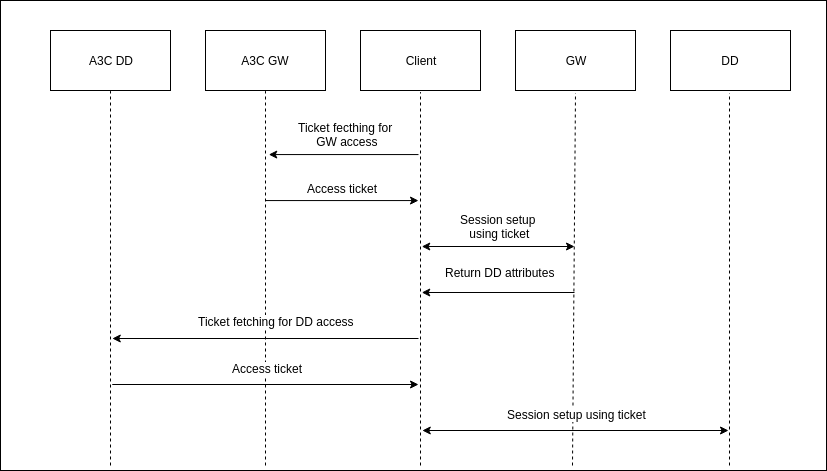

The diagram above was exported from draw.io. Its source (the exported page's mxGraphModel, read from the mxfile embedded in the PNG):
<mxGraphModel dx="1355" dy="806" grid="1" gridSize="10" guides="1" tooltips="1" connect="1" arrows="1" fold="1" page="1" pageScale="1" pageWidth="827" pageHeight="1169" math="0" shadow="0">
  <root>
    <mxCell id="0" />
    <mxCell id="1" parent="0" />
    <mxCell id="usJ1ibfgeTMF_TBrYJ2u-1" value="" style="rounded=0;whiteSpace=wrap;html=1;" parent="1" vertex="1">
      <mxGeometry width="826" height="470" as="geometry" />
    </mxCell>
    <mxCell id="usJ1ibfgeTMF_TBrYJ2u-4" value="A3C DD" style="rounded=0;whiteSpace=wrap;html=1;" parent="1" vertex="1">
      <mxGeometry x="50" y="30" width="120" height="60" as="geometry" />
    </mxCell>
    <mxCell id="usJ1ibfgeTMF_TBrYJ2u-5" value="GW" style="rounded=0;whiteSpace=wrap;html=1;" parent="1" vertex="1">
      <mxGeometry x="515" y="30" width="120" height="60" as="geometry" />
    </mxCell>
    <mxCell id="usJ1ibfgeTMF_TBrYJ2u-7" value="A3C GW" style="rounded=0;whiteSpace=wrap;html=1;" parent="1" vertex="1">
      <mxGeometry x="205" y="30" width="120" height="60" as="geometry" />
    </mxCell>
    <mxCell id="usJ1ibfgeTMF_TBrYJ2u-8" value="Client" style="rounded=0;whiteSpace=wrap;html=1;" parent="1" vertex="1">
      <mxGeometry x="360" y="30" width="120" height="60" as="geometry" />
    </mxCell>
    <mxCell id="usJ1ibfgeTMF_TBrYJ2u-11" value="" style="endArrow=none;dashed=1;html=1;exitX=0;exitY=0.995;exitDx=0;exitDy=0;exitPerimeter=0;entryX=0;entryY=0.159;entryDx=0;entryDy=0;entryPerimeter=0;" parent="1" edge="1">
      <mxGeometry width="50" height="50" relative="1" as="geometry">
        <mxPoint x="110" y="465" as="sourcePoint" />
        <mxPoint x="110" y="90.63000000000002" as="targetPoint" />
      </mxGeometry>
    </mxCell>
    <mxCell id="usJ1ibfgeTMF_TBrYJ2u-13" value="" style="endArrow=none;dashed=1;html=1;exitX=0;exitY=0.995;exitDx=0;exitDy=0;exitPerimeter=0;entryX=0;entryY=0.159;entryDx=0;entryDy=0;entryPerimeter=0;" parent="1" edge="1">
      <mxGeometry width="50" height="50" relative="1" as="geometry">
        <mxPoint x="265" y="465" as="sourcePoint" />
        <mxPoint x="265" y="90.63" as="targetPoint" />
      </mxGeometry>
    </mxCell>
    <mxCell id="usJ1ibfgeTMF_TBrYJ2u-14" value="" style="endArrow=none;dashed=1;html=1;exitX=0;exitY=0.995;exitDx=0;exitDy=0;exitPerimeter=0;entryX=0;entryY=0.159;entryDx=0;entryDy=0;entryPerimeter=0;" parent="1" edge="1">
      <mxGeometry width="50" height="50" relative="1" as="geometry">
        <mxPoint x="420" y="465" as="sourcePoint" />
        <mxPoint x="420" y="91.63" as="targetPoint" />
      </mxGeometry>
    </mxCell>
    <mxCell id="usJ1ibfgeTMF_TBrYJ2u-15" value="" style="endArrow=none;dashed=1;html=1;exitX=0;exitY=0.995;exitDx=0;exitDy=0;exitPerimeter=0;entryX=0;entryY=0.159;entryDx=0;entryDy=0;entryPerimeter=0;" parent="1" edge="1">
      <mxGeometry width="50" height="50" relative="1" as="geometry">
        <mxPoint x="572" y="465" as="sourcePoint" />
        <mxPoint x="575" y="92.63" as="targetPoint" />
      </mxGeometry>
    </mxCell>
    <mxCell id="usJ1ibfgeTMF_TBrYJ2u-19" value="" style="endArrow=classic;html=1;entryX=0.196;entryY=0.001;entryDx=0;entryDy=0;entryPerimeter=0;exitX=0.393;exitY=0.001;exitDx=0;exitDy=0;exitPerimeter=0;" parent="1" edge="1">
      <mxGeometry width="50" height="50" relative="1" as="geometry">
        <mxPoint x="418" y="154.07" as="sourcePoint" />
        <mxPoint x="268.28" y="154.07" as="targetPoint" />
      </mxGeometry>
    </mxCell>
    <mxCell id="usJ1ibfgeTMF_TBrYJ2u-20" value="Ticket fecthing for&lt;br&gt;&amp;nbsp;GW access" style="text;html=1;resizable=0;points=[];align=center;verticalAlign=middle;labelBackgroundColor=#ffffff;" parent="usJ1ibfgeTMF_TBrYJ2u-19" vertex="1" connectable="0">
      <mxGeometry x="-0.1151" relative="1" as="geometry">
        <mxPoint x="-7.5" y="-21" as="offset" />
      </mxGeometry>
    </mxCell>
    <mxCell id="usJ1ibfgeTMF_TBrYJ2u-21" value="" style="endArrow=none;html=1;entryX=0.196;entryY=0.001;entryDx=0;entryDy=0;entryPerimeter=0;exitX=0.393;exitY=0.001;exitDx=0;exitDy=0;exitPerimeter=0;endFill=0;startArrow=classic;startFill=1;" parent="1" edge="1">
      <mxGeometry width="50" height="50" relative="1" as="geometry">
        <mxPoint x="418" y="200.06999999999994" as="sourcePoint" />
        <mxPoint x="265.28" y="200.06999999999994" as="targetPoint" />
      </mxGeometry>
    </mxCell>
    <mxCell id="usJ1ibfgeTMF_TBrYJ2u-22" value="Access ticket&amp;nbsp;" style="text;html=1;resizable=0;points=[];align=center;verticalAlign=middle;labelBackgroundColor=#ffffff;" parent="usJ1ibfgeTMF_TBrYJ2u-21" vertex="1" connectable="0">
      <mxGeometry x="-0.1151" relative="1" as="geometry">
        <mxPoint x="-7.5" y="-13" as="offset" />
      </mxGeometry>
    </mxCell>
    <mxCell id="usJ1ibfgeTMF_TBrYJ2u-23" value="" style="endArrow=classic;html=1;entryX=0.196;entryY=0.001;entryDx=0;entryDy=0;entryPerimeter=0;exitX=0.393;exitY=0.001;exitDx=0;exitDy=0;exitPerimeter=0;endFill=1;startArrow=classic;startFill=1;" parent="1" edge="1">
      <mxGeometry width="50" height="50" relative="1" as="geometry">
        <mxPoint x="574" y="246" as="sourcePoint" />
        <mxPoint x="421.28" y="246" as="targetPoint" />
      </mxGeometry>
    </mxCell>
    <mxCell id="usJ1ibfgeTMF_TBrYJ2u-24" value="Session setup &lt;br&gt;using ticket" style="text;html=1;resizable=0;points=[];align=center;verticalAlign=middle;labelBackgroundColor=#ffffff;" parent="usJ1ibfgeTMF_TBrYJ2u-23" vertex="1" connectable="0">
      <mxGeometry x="-0.1151" relative="1" as="geometry">
        <mxPoint x="-7.5" y="-21" as="offset" />
      </mxGeometry>
    </mxCell>
    <mxCell id="usJ1ibfgeTMF_TBrYJ2u-25" value="" style="endArrow=classic;html=1;entryX=0.196;entryY=0.001;entryDx=0;entryDy=0;entryPerimeter=0;exitX=0.393;exitY=0.001;exitDx=0;exitDy=0;exitPerimeter=0;endFill=1;startArrow=none;startFill=0;" parent="1" edge="1">
      <mxGeometry width="50" height="50" relative="1" as="geometry">
        <mxPoint x="418" y="338" as="sourcePoint" />
        <mxPoint x="111.77999999999997" y="338" as="targetPoint" />
      </mxGeometry>
    </mxCell>
    <mxCell id="usJ1ibfgeTMF_TBrYJ2u-26" value="Ticket fetching for DD access" style="text;html=1;resizable=0;points=[];align=center;verticalAlign=middle;labelBackgroundColor=#ffffff;" parent="usJ1ibfgeTMF_TBrYJ2u-25" vertex="1" connectable="0">
      <mxGeometry x="-0.1151" relative="1" as="geometry">
        <mxPoint x="-7.5" y="-18" as="offset" />
      </mxGeometry>
    </mxCell>
    <mxCell id="0uQF-ZJ1uqYr0ovs8Hhf-1" value="DD" style="rounded=0;whiteSpace=wrap;html=1;" vertex="1" parent="1">
      <mxGeometry x="670" y="30" width="120" height="60" as="geometry" />
    </mxCell>
    <mxCell id="0uQF-ZJ1uqYr0ovs8Hhf-2" value="" style="endArrow=none;dashed=1;html=1;exitX=0;exitY=0.995;exitDx=0;exitDy=0;exitPerimeter=0;entryX=0;entryY=0.159;entryDx=0;entryDy=0;entryPerimeter=0;" edge="1" parent="1">
      <mxGeometry width="50" height="50" relative="1" as="geometry">
        <mxPoint x="729" y="465" as="sourcePoint" />
        <mxPoint x="729" y="92.63" as="targetPoint" />
      </mxGeometry>
    </mxCell>
    <mxCell id="0uQF-ZJ1uqYr0ovs8Hhf-3" value="" style="endArrow=classic;html=1;entryX=0.196;entryY=0.001;entryDx=0;entryDy=0;entryPerimeter=0;exitX=0.393;exitY=0.001;exitDx=0;exitDy=0;exitPerimeter=0;endFill=1;startArrow=none;startFill=0;" edge="1" parent="1">
      <mxGeometry width="50" height="50" relative="1" as="geometry">
        <mxPoint x="574" y="292" as="sourcePoint" />
        <mxPoint x="421.28" y="292" as="targetPoint" />
      </mxGeometry>
    </mxCell>
    <mxCell id="0uQF-ZJ1uqYr0ovs8Hhf-4" value="Return DD attributes" style="text;html=1;resizable=0;points=[];align=center;verticalAlign=middle;labelBackgroundColor=#ffffff;" vertex="1" connectable="0" parent="0uQF-ZJ1uqYr0ovs8Hhf-3">
      <mxGeometry x="-0.1151" relative="1" as="geometry">
        <mxPoint x="-7.5" y="-21" as="offset" />
      </mxGeometry>
    </mxCell>
    <mxCell id="0uQF-ZJ1uqYr0ovs8Hhf-5" value="" style="endArrow=none;html=1;entryX=0.196;entryY=0.001;entryDx=0;entryDy=0;entryPerimeter=0;exitX=0.393;exitY=0.001;exitDx=0;exitDy=0;exitPerimeter=0;endFill=0;startArrow=classic;startFill=1;" edge="1" parent="1">
      <mxGeometry width="50" height="50" relative="1" as="geometry">
        <mxPoint x="418" y="384" as="sourcePoint" />
        <mxPoint x="111.77999999999997" y="384" as="targetPoint" />
      </mxGeometry>
    </mxCell>
    <mxCell id="0uQF-ZJ1uqYr0ovs8Hhf-6" value="Access ticket" style="text;html=1;resizable=0;points=[];align=center;verticalAlign=middle;labelBackgroundColor=#ffffff;" vertex="1" connectable="0" parent="0uQF-ZJ1uqYr0ovs8Hhf-5">
      <mxGeometry x="-0.1151" relative="1" as="geometry">
        <mxPoint x="-17" y="-17" as="offset" />
      </mxGeometry>
    </mxCell>
    <mxCell id="0uQF-ZJ1uqYr0ovs8Hhf-7" value="" style="endArrow=classic;html=1;entryX=0.196;entryY=0.001;entryDx=0;entryDy=0;entryPerimeter=0;exitX=0.393;exitY=0.001;exitDx=0;exitDy=0;exitPerimeter=0;endFill=1;startArrow=classic;startFill=1;" edge="1" parent="1">
      <mxGeometry width="50" height="50" relative="1" as="geometry">
        <mxPoint x="728" y="430" as="sourcePoint" />
        <mxPoint x="421.78" y="430" as="targetPoint" />
      </mxGeometry>
    </mxCell>
    <mxCell id="0uQF-ZJ1uqYr0ovs8Hhf-8" value="Session setup using ticket" style="text;html=1;resizable=0;points=[];align=center;verticalAlign=middle;labelBackgroundColor=#ffffff;" vertex="1" connectable="0" parent="0uQF-ZJ1uqYr0ovs8Hhf-7">
      <mxGeometry x="-0.1151" relative="1" as="geometry">
        <mxPoint x="-17" y="-17" as="offset" />
      </mxGeometry>
    </mxCell>
  </root>
</mxGraphModel>